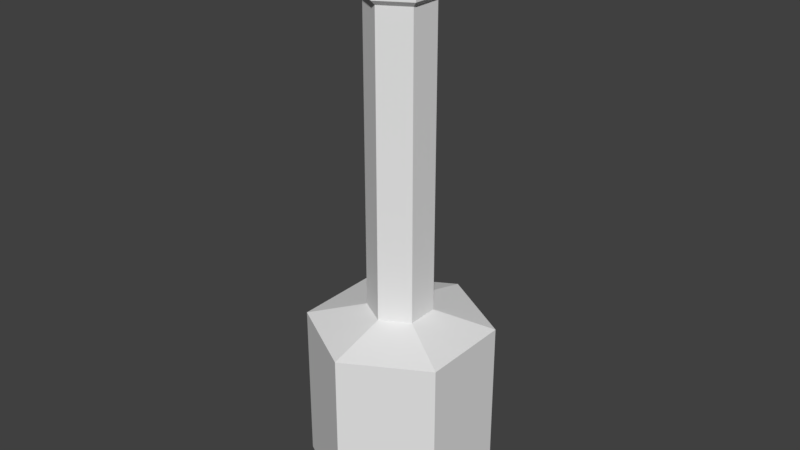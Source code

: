# Source: stove.blend  (saved by Blender 2.79.0; exported with 4.5.12 LTS)
import bpy
from mathutils import Matrix  # noqa: F401  (used for matrix-valued properties, if any)

bpy.ops.wm.read_factory_settings(use_empty=True)
scene = bpy.context.scene
scene.name = 'Scene'

# ---- collections
col_collection_1 = bpy.data.collections.new('Collection 1'); scene.collection.children.link(col_collection_1)

# ---- world
world_world = bpy.data.worlds.new('World'); scene.world = world_world
world_world.color = (0.05088, 0.05088, 0.05088)
world_world.use_sun_shadow = False
world_world.sun_shadow_jitter_overblur = 0.0
world_world.cycles.sampling_method = 'MANUAL'

# ---- meshes
me_circle_004 = bpy.data.meshes.new('Circle.004')
me_circle_004.from_pydata([(0.0, 1.0, 0.0), (-0.866, 0.5, 0.0), (-0.866, -0.5, 0.0), (8.742e-08, -1.0, 0.0), (0.866, -0.5, 0.0), (0.866, 0.5, 0.0), (-3.082e-09, 1.155, 0.1453), (-1.0, 0.5776, 0.1453), (-1.0, -0.5776, 0.1453), (9.79e-08, -1.155, 0.1453), (1.0, -0.5776, 0.1453), (1.0, 0.5776, 0.1453), (-3.082e-09, 1.155, 0.7679), (-1.0, 0.5776, 0.7679), (-1.0, -0.5776, 0.7679), (9.79e-08, -1.155, 0.7679), (1.0, -0.5776, 0.7679), (1.0, 0.5776, 0.7679), (-2.253e-09, 0.8441, 0.9651), (-0.7311, 0.4221, 0.9651), (-0.7311, -0.4221, 0.9651), (7.155e-08, -0.8441, 0.9651), (0.7311, -0.4221, 0.9651), (0.7311, 0.4221, 0.9651), (-2.253e-09, 0.8441, 2.196), (-0.7311, 0.4221, 2.196), (-0.7311, -0.4221, 2.196), (7.155e-08, -0.8441, 2.196), (0.7311, -0.4221, 2.196), (0.7311, 0.4221, 2.196), (-7.073e-09, 1.028, 2.152), (-0.8904, 0.5141, 2.152), (-0.8904, -0.5141, 2.152), (8.281e-08, -1.028, 2.152), (0.8904, -0.5141, 2.152), (0.8904, 0.5141, 2.152), (-7.073e-09, 1.028, 2.238), (-0.8904, 0.5141, 2.238), (-0.8904, -0.5141, 2.238), (8.281e-08, -1.028, 2.238), (0.8904, -0.5141, 2.238), (0.8904, 0.5141, 2.238), (7.619e-09, 0.4674, 2.377), (-0.4048, 0.2337, 2.377), (-0.4048, -0.2337, 2.377), (4.848e-08, -0.4674, 2.377), (0.4048, -0.2337, 2.377), (0.4048, 0.2337, 2.377), (0.866, 0.5, -9.343), (0.866, -0.5, -9.343), (0.6669, -0.7701, 0.1453), (0.3335, -0.9626, 0.1453), (0.6669, -0.7701, 0.7679), (0.3335, -0.9626, 0.7679), (0.4874, -0.5628, 0.9651), (0.2437, -0.7035, 0.9651), (0.4874, -0.5628, 2.196), (0.2437, -0.7035, 2.196), (0.5936, -0.6854, 2.152), (0.2968, -0.8568, 2.152), (0.5936, -0.6854, 2.238), (0.2968, -0.8568, 2.238), (0.2699, -0.3116, 2.377), (0.1349, -0.3895, 2.377), (8.742e-08, -1.0, -9.343), (-0.866, -0.5, -9.343), (0.3335, 0.9626, 0.1453), (0.6669, 0.7701, 0.1453), (0.3335, 0.9626, 0.7679), (0.6669, 0.7701, 0.7679), (0.2437, 0.7035, 0.9651), (0.4874, 0.5628, 0.9651), (0.2437, 0.7035, 2.196), (0.4874, 0.5628, 2.196), (0.2968, 0.8568, 2.152), (0.5936, 0.6854, 2.152), (0.2968, 0.8568, 2.238), (0.5936, 0.6854, 2.238), (0.1349, 0.3895, 2.377), (0.2699, 0.3116, 2.377), (-0.866, 0.5, -9.343), (0.0, 1.0, -9.343), (-1.0, -0.1925, 0.1453), (-1.0, 0.1925, 0.1453), (-1.0, -0.1925, 0.7679), (-1.0, 0.1925, 0.7679), (-0.7311, -0.1407, 0.9651), (-0.7311, 0.1407, 0.9651), (-0.7311, -0.1407, 2.196), (-0.7311, 0.1407, 2.196), (-0.8904, -0.1714, 2.152), (-0.8904, 0.1714, 2.152), (-0.8904, -0.1714, 2.238), (-0.8904, 0.1714, 2.238), (-0.4048, -0.0779, 2.377), (-0.4048, 0.0779, 2.377), (2.476, 1.43, -9.854), (2.476, -1.43, -9.854), (1.946e-07, -2.859, -9.854), (-2.476, -1.43, -9.854), (-2.476, 1.43, -9.854), (-5.541e-08, 2.859, -9.854), (2.476, 1.43, -14.63), (2.476, -1.43, -14.63), (1.946e-07, -2.859, -14.63), (-2.476, -1.43, -14.63), (-2.476, 1.43, -14.63), (-5.541e-08, 2.859, -14.63), (2.476, 1.43, -14.92), (2.476, -1.43, -14.92), (1.946e-07, -2.859, -14.92), (-2.476, -1.43, -14.92), (-2.476, 1.43, -14.92), (-5.541e-08, 2.859, -14.92), (2.226, -1.408, -15.65), (2.226, -1.408, -14.83), (2.226, -1.224, -15.65), (2.226, -1.224, -14.83), (2.409, -1.408, -15.65), (2.409, -1.408, -14.83), (2.409, -1.224, -15.65), (2.409, -1.224, -14.83), (2.234, 1.256, -15.65), (2.234, 1.256, -14.83), (2.234, 1.44, -15.65), (2.234, 1.44, -14.83), (2.418, 1.256, -15.65), (2.418, 1.256, -14.83), (2.418, 1.44, -15.65), (2.418, 1.44, -14.83), (-2.235, -1.513, -15.65), (-2.235, -1.513, -14.83), (-2.235, -1.329, -15.65), (-2.235, -1.329, -14.83), (-2.052, -1.513, -15.65), (-2.052, -1.513, -14.83), (-2.052, -1.329, -15.65), (-2.052, -1.329, -14.83), (-2.235, 1.353, -15.65), (-2.235, 1.353, -14.83), (-2.235, 1.536, -15.65), (-2.235, 1.536, -14.83), (-2.052, 1.353, -15.65), (-2.052, 1.353, -14.83), (-2.052, 1.536, -15.65), (-2.052, 1.536, -14.83), (-0.07667, -2.703, -15.65), (-0.07667, -2.703, -14.83), (-0.07667, -2.52, -15.65), (-0.07667, -2.52, -14.83), (0.1066, -2.703, -15.65), (0.1066, -2.703, -14.83), (0.1066, -2.52, -15.65), (0.1066, -2.52, -14.83), (-0.1029, 2.593, -15.65), (-0.1029, 2.593, -14.83), (-0.1029, 2.776, -15.65), (-0.1029, 2.776, -14.83), (0.08032, 2.593, -15.65), (0.08032, 2.593, -14.83), (0.08032, 2.776, -15.65), (0.08032, 2.776, -14.83)], [], [(5, 4, 10, 11), (3, 2, 8, 9), (1, 0, 6, 7), (67, 66, 6, 0, 5, 11), (51, 50, 10, 4, 3, 9), (83, 82, 8, 2, 1, 7), (9, 8, 14, 15), (7, 6, 12, 13), (67, 11, 17, 69), (51, 9, 15, 53), (83, 7, 13, 85), (11, 10, 16, 17), (85, 13, 19, 87), (17, 16, 22, 23), (15, 14, 20, 21), (13, 12, 18, 19), (69, 17, 23, 71), (53, 15, 21, 55), (29, 28, 34, 35), (27, 26, 32, 33), (25, 24, 30, 31), (73, 29, 35, 75), (57, 27, 33, 59), (89, 25, 31, 91), (75, 35, 41, 77), (59, 33, 39, 61), (91, 31, 37, 93), (35, 34, 40, 41), (33, 32, 38, 39), (31, 30, 36, 37), (41, 40, 46, 47), (39, 38, 44, 45), (37, 36, 42, 43), (77, 41, 47, 79), (61, 39, 45, 63), (93, 37, 43, 95), (43, 42, 78, 79, 47, 46, 62, 63, 45, 44, 94, 95), (40, 60, 62, 46), (60, 61, 63, 62), (34, 58, 60, 40), (58, 59, 61, 60), (28, 56, 58, 34), (56, 57, 59, 58), (54, 55, 57, 56), (16, 52, 54, 22), (52, 53, 55, 54), (10, 50, 52, 16), (50, 51, 53, 52), (3, 4, 49, 64), (0, 1, 80, 81), (36, 76, 78, 42), (76, 77, 79, 78), (30, 74, 76, 36), (74, 75, 77, 76), (24, 72, 74, 30), (72, 73, 75, 74), (70, 71, 73, 72), (12, 68, 70, 18), (68, 69, 71, 70), (6, 66, 68, 12), (66, 67, 69, 68), (5, 0, 81, 48), (2, 3, 64, 65), (38, 92, 94, 44), (92, 93, 95, 94), (32, 90, 92, 38), (90, 91, 93, 92), (26, 88, 90, 32), (88, 89, 91, 90), (86, 87, 89, 88), (14, 84, 86, 20), (84, 85, 87, 86), (8, 82, 84, 14), (82, 83, 85, 84), (4, 5, 48, 49), (1, 2, 65, 80), (49, 48, 96, 97), (65, 64, 98, 99), (48, 81, 101, 96), (81, 80, 100, 101), (64, 49, 97, 98), (80, 65, 99, 100), (97, 96, 102, 103), (100, 99, 105, 106), (101, 100, 106, 107), (99, 98, 104, 105), (98, 97, 103, 104), (96, 101, 107, 102), (105, 104, 110, 111), (104, 103, 109, 110), (102, 107, 113, 108), (103, 102, 108, 109), (106, 105, 111, 112), (107, 106, 112, 113), (114, 115, 117, 116), (116, 117, 121, 120), (120, 121, 119, 118), (118, 119, 115, 114), (116, 120, 118, 114), (121, 117, 115, 119), (122, 123, 125, 124), (124, 125, 129, 128), (128, 129, 127, 126), (126, 127, 123, 122), (124, 128, 126, 122), (129, 125, 123, 127), (130, 131, 133, 132), (132, 133, 137, 136), (136, 137, 135, 134), (134, 135, 131, 130), (132, 136, 134, 130), (137, 133, 131, 135), (138, 139, 141, 140), (140, 141, 145, 144), (144, 145, 143, 142), (142, 143, 139, 138), (140, 144, 142, 138), (145, 141, 139, 143), (146, 147, 149, 148), (148, 149, 153, 152), (152, 153, 151, 150), (150, 151, 147, 146), (148, 152, 150, 146), (153, 149, 147, 151), (154, 155, 157, 156), (156, 157, 161, 160), (160, 161, 159, 158), (158, 159, 155, 154), (156, 160, 158, 154), (161, 157, 155, 159)])
me_circle_004.use_remesh_preserve_volume = False
me_circle_004.use_remesh_preserve_attributes = False
me_circle_004.use_mirror_vertex_groups = False
me_circle_004.update()

# ---- objects
ob_fireplace = bpy.data.objects.new('Fireplace', me_circle_004)

# ---- transforms, parenting, visibility, modifiers, constraints
ob_fireplace.location = (0.5819, -0.01229, 1.014)
ob_fireplace.scale = (0.0627, 0.0627, 0.0627)
ob_fireplace.lineart.crease_threshold = 0.0

# ---- collection membership
col_collection_1.objects.link(ob_fireplace)

# ---- scene / render settings (as saved in the file)
scene.frame_start = 1; scene.frame_end = 250; scene.frame_set(1)
scene.render.engine = 'BLENDER_EEVEE_NEXT'
scene.render.resolution_percentage = 50
scene.render.dither_intensity = 0.0
scene.cycles.use_denoising = False
scene.cycles.samples = 128
scene.cycles.sampling_pattern = 'TABULATED_SOBOL'
scene.cycles.use_adaptive_sampling = False
scene.cycles.use_light_tree = False
scene.cycles.blur_glossy = 0.0
scene.cycles.sample_clamp_indirect = 0.0
scene.view_settings.view_transform = 'Standard'
bpy.context.view_layer.update()

# ---- added for rendering (the .blend has no active camera and no usable light): camera, sun
cam_auto = bpy.data.cameras.new('AutoCamera')
cam_auto.lens = 50.0
cam_auto.sensor_width = 36.0
cam_auto.clip_end = 1000.0
ob_auto_camera = bpy.data.objects.new('AutoCamera', cam_auto)
scene.collection.objects.link(ob_auto_camera)
ob_auto_camera.location = (1.71616, -1.37344, 1.50557)
ob_auto_camera.rotation_euler = (1.09748, -7.21219e-08, 0.694738)
scene.camera = ob_auto_camera
light_auto_sun = bpy.data.lights.new('AutoSun', 'SUN')
light_auto_sun.energy = 3.0
light_auto_sun.angle = 0.0523599
ob_auto_sun = bpy.data.objects.new('AutoSun', light_auto_sun)
scene.collection.objects.link(ob_auto_sun)
ob_auto_sun.rotation_euler = (0.872665, 0.174533, 0.523599)
bpy.context.view_layer.update()
